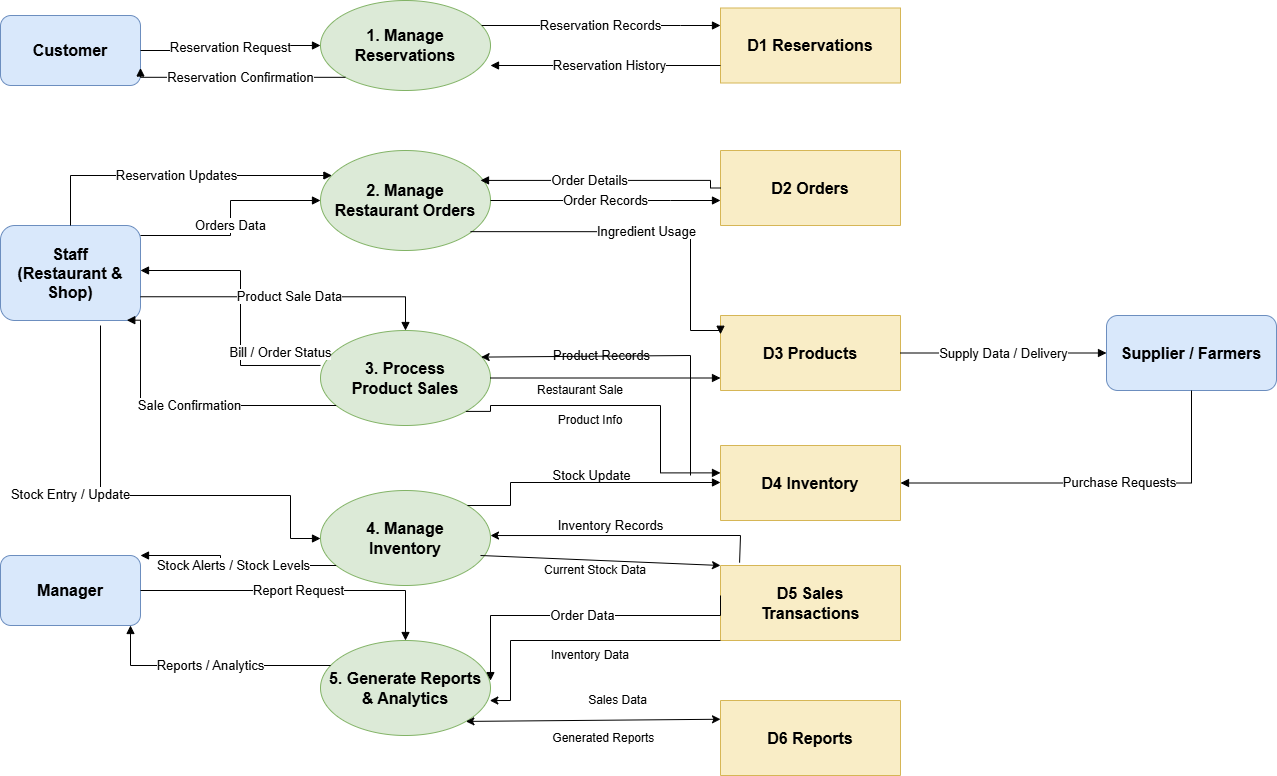

The diagram above was exported from draw.io. Its source (the exported page's mxGraphModel, read from the mxfile embedded in the PNG):
<mxGraphModel dx="1471" dy="803" grid="1" gridSize="10" guides="1" tooltips="1" connect="1" arrows="1" fold="1" page="1" pageScale="1" pageWidth="827" pageHeight="1169" math="0" shadow="0">
  <root>
    <mxCell id="0" />
    <mxCell id="1" parent="0" />
    <mxCell id="7-LK5Rhut3yJIZ0gn-MB-91" parent="1" style="rounded=1;whiteSpace=wrap;html=1;fillColor=#d9e8fb;strokeColor=#6c8ebf;fontSize=16;fontStyle=1;" value="Customer" vertex="1">
      <mxGeometry height="70" width="140" x="50" y="110" as="geometry" />
    </mxCell>
    <mxCell id="7-LK5Rhut3yJIZ0gn-MB-92" parent="1" style="rounded=1;whiteSpace=wrap;html=1;fillColor=#d9e8fb;strokeColor=#6c8ebf;fontSize=16;fontStyle=1;" value="Staff&#10;(Restaurant &amp; Shop)" vertex="1">
      <mxGeometry height="95" width="140" x="50" y="320" as="geometry" />
    </mxCell>
    <mxCell id="7-LK5Rhut3yJIZ0gn-MB-93" parent="1" style="rounded=1;whiteSpace=wrap;html=1;fillColor=#d9e8fb;strokeColor=#6c8ebf;fontSize=16;fontStyle=1;" value="Manager" vertex="1">
      <mxGeometry height="70" width="140" x="50" y="650" as="geometry" />
    </mxCell>
    <mxCell id="7-LK5Rhut3yJIZ0gn-MB-94" parent="1" style="rounded=1;whiteSpace=wrap;html=1;fillColor=#d9e8fb;strokeColor=#6c8ebf;fontSize=16;fontStyle=1;" value="Supplier / Farmers" vertex="1">
      <mxGeometry height="75" width="170" x="1156" y="410" as="geometry" />
    </mxCell>
    <mxCell id="7-LK5Rhut3yJIZ0gn-MB-95" parent="1" style="ellipse;whiteSpace=wrap;html=1;fillColor=#dcead7;strokeColor=#82b366;fontSize=16;fontStyle=1;" value="1. Manage&#10;Reservations" vertex="1">
      <mxGeometry height="90" width="170" x="370" y="95" as="geometry" />
    </mxCell>
    <mxCell id="7-LK5Rhut3yJIZ0gn-MB-96" parent="1" style="ellipse;whiteSpace=wrap;html=1;fillColor=#dcead7;strokeColor=#82b366;fontSize=16;fontStyle=1;" value="2. Manage&#10;Restaurant Orders" vertex="1">
      <mxGeometry height="100" width="170" x="370" y="245" as="geometry" />
    </mxCell>
    <mxCell id="7-LK5Rhut3yJIZ0gn-MB-97" parent="1" style="ellipse;whiteSpace=wrap;html=1;fillColor=#dcead7;strokeColor=#82b366;fontSize=16;fontStyle=1;" value="3. Process&#10;Product Sales" vertex="1">
      <mxGeometry height="95" width="170" x="370" y="425" as="geometry" />
    </mxCell>
    <mxCell id="7-LK5Rhut3yJIZ0gn-MB-98" parent="1" style="ellipse;whiteSpace=wrap;html=1;fillColor=#dcead7;strokeColor=#82b366;fontSize=16;fontStyle=1;" value="4. Manage&#10;Inventory" vertex="1">
      <mxGeometry height="95" width="170" x="370" y="585" as="geometry" />
    </mxCell>
    <mxCell id="7-LK5Rhut3yJIZ0gn-MB-99" parent="1" style="ellipse;whiteSpace=wrap;html=1;fillColor=#dcead7;strokeColor=#82b366;fontSize=16;fontStyle=1;" value="5. Generate Reports&#10;&amp; Analytics" vertex="1">
      <mxGeometry height="95" width="170" x="370" y="735" as="geometry" />
    </mxCell>
    <mxCell id="7-LK5Rhut3yJIZ0gn-MB-100" parent="1" style="shape=partialRectangle;whiteSpace=wrap;html=1;fillColor=#f9edc6;strokeColor=#d6b656;fontSize=16;fontStyle=1;" value="D1 Reservations" vertex="1">
      <mxGeometry height="75" width="180" x="770" y="102.5" as="geometry" />
    </mxCell>
    <mxCell id="7-LK5Rhut3yJIZ0gn-MB-101" parent="1" style="shape=partialRectangle;whiteSpace=wrap;html=1;fillColor=#f9edc6;strokeColor=#d6b656;fontSize=16;fontStyle=1;" value="D2 Orders" vertex="1">
      <mxGeometry height="75" width="180" x="770" y="245" as="geometry" />
    </mxCell>
    <mxCell id="7-LK5Rhut3yJIZ0gn-MB-102" parent="1" style="shape=partialRectangle;whiteSpace=wrap;html=1;fillColor=#f9edc6;strokeColor=#d6b656;fontSize=16;fontStyle=1;" value="D3 Products" vertex="1">
      <mxGeometry height="75" width="180" x="770" y="410" as="geometry" />
    </mxCell>
    <mxCell id="7-LK5Rhut3yJIZ0gn-MB-103" parent="1" style="shape=partialRectangle;whiteSpace=wrap;html=1;fillColor=#f9edc6;strokeColor=#d6b656;fontSize=16;fontStyle=1;" value="D4 Inventory" vertex="1">
      <mxGeometry height="75" width="180" x="770" y="540" as="geometry" />
    </mxCell>
    <mxCell id="7-LK5Rhut3yJIZ0gn-MB-104" parent="1" style="shape=partialRectangle;whiteSpace=wrap;html=1;fillColor=#f9edc6;strokeColor=#d6b656;fontSize=16;fontStyle=1;" value="D5 Sales&#10;Transactions" vertex="1">
      <mxGeometry height="75" width="180" x="770" y="660" as="geometry" />
    </mxCell>
    <mxCell id="7-LK5Rhut3yJIZ0gn-MB-106" edge="1" parent="1" source="7-LK5Rhut3yJIZ0gn-MB-91" style="edgeStyle=orthogonalEdgeStyle;rounded=0;orthogonalLoop=1;jettySize=auto;html=1;endArrow=block;fontSize=13;" target="7-LK5Rhut3yJIZ0gn-MB-95" value="Reservation Request">
      <mxGeometry relative="1" as="geometry" />
    </mxCell>
    <mxCell id="7-LK5Rhut3yJIZ0gn-MB-107" edge="1" parent="1" source="7-LK5Rhut3yJIZ0gn-MB-95" style="edgeStyle=orthogonalEdgeStyle;rounded=0;orthogonalLoop=1;jettySize=auto;html=1;endArrow=block;fontSize=13;exitX=0;exitY=1;exitDx=0;exitDy=0;entryX=1;entryY=0.75;entryDx=0;entryDy=0;" target="7-LK5Rhut3yJIZ0gn-MB-91" value="Reservation Confirmation">
      <mxGeometry relative="1" x="-0.0206" as="geometry">
        <mxPoint as="offset" />
        <Array as="points">
          <mxPoint x="190" y="172" />
        </Array>
        <mxPoint x="360.0001241873945" y="175.07692307692298" as="sourcePoint" />
        <mxPoint x="210" y="172" as="targetPoint" />
      </mxGeometry>
    </mxCell>
    <mxCell id="7-LK5Rhut3yJIZ0gn-MB-108" edge="1" parent="1" source="7-LK5Rhut3yJIZ0gn-MB-92" style="edgeStyle=orthogonalEdgeStyle;rounded=0;orthogonalLoop=1;jettySize=auto;html=1;endArrow=block;fontSize=13;" target="7-LK5Rhut3yJIZ0gn-MB-96" value="Reservation Updates">
      <mxGeometry relative="1" as="geometry">
        <Array as="points">
          <mxPoint x="120" y="270" />
        </Array>
        <mxPoint x="350" y="270" as="targetPoint" />
      </mxGeometry>
    </mxCell>
    <mxCell id="7-LK5Rhut3yJIZ0gn-MB-109" edge="1" parent="1" source="7-LK5Rhut3yJIZ0gn-MB-92" style="edgeStyle=orthogonalEdgeStyle;rounded=0;orthogonalLoop=1;jettySize=auto;html=1;endArrow=block;fontSize=13;" target="7-LK5Rhut3yJIZ0gn-MB-96" value="Orders Data">
      <mxGeometry relative="1" x="-0.0682" as="geometry">
        <mxPoint as="offset" />
        <Array as="points">
          <mxPoint x="280" y="330" />
          <mxPoint x="280" y="295" />
        </Array>
      </mxGeometry>
    </mxCell>
    <mxCell id="7-LK5Rhut3yJIZ0gn-MB-110" edge="1" parent="1" source="7-LK5Rhut3yJIZ0gn-MB-97" style="edgeStyle=orthogonalEdgeStyle;rounded=0;orthogonalLoop=1;jettySize=auto;html=1;endArrow=block;fontSize=13;exitX=0;exitY=0.368;exitDx=0;exitDy=0;exitPerimeter=0;" target="7-LK5Rhut3yJIZ0gn-MB-92" value="Bill / Order Status">
      <mxGeometry relative="1" x="-0.3206" y="-40" as="geometry">
        <mxPoint as="offset" />
        <Array as="points">
          <mxPoint x="290" y="460" />
          <mxPoint x="290" y="365" />
        </Array>
      </mxGeometry>
    </mxCell>
    <mxCell id="7-LK5Rhut3yJIZ0gn-MB-111" edge="1" parent="1" source="7-LK5Rhut3yJIZ0gn-MB-92" style="edgeStyle=orthogonalEdgeStyle;rounded=0;orthogonalLoop=1;jettySize=auto;html=1;endArrow=block;fontSize=13;exitX=1;exitY=0.75;exitDx=0;exitDy=0;" target="7-LK5Rhut3yJIZ0gn-MB-97" value="Product Sale Data">
      <mxGeometry relative="1" as="geometry" />
    </mxCell>
    <mxCell id="7-LK5Rhut3yJIZ0gn-MB-112" edge="1" parent="1" source="7-LK5Rhut3yJIZ0gn-MB-97" style="edgeStyle=orthogonalEdgeStyle;rounded=0;orthogonalLoop=1;jettySize=auto;html=1;endArrow=block;fontSize=13;entryX=0.902;entryY=0.997;entryDx=0;entryDy=0;entryPerimeter=0;" target="7-LK5Rhut3yJIZ0gn-MB-92" value="Sale Confirmation">
      <mxGeometry relative="1" as="geometry">
        <Array as="points">
          <mxPoint x="190" y="500" />
          <mxPoint x="190" y="415" />
        </Array>
        <mxPoint x="180" y="520" as="targetPoint" />
      </mxGeometry>
    </mxCell>
    <mxCell id="7-LK5Rhut3yJIZ0gn-MB-113" edge="1" parent="1" style="edgeStyle=orthogonalEdgeStyle;rounded=0;orthogonalLoop=1;jettySize=auto;html=1;endArrow=block;fontSize=13;" target="7-LK5Rhut3yJIZ0gn-MB-98" value="Stock Entry / Update">
      <mxGeometry relative="1" x="-0.2173" y="-30" as="geometry">
        <mxPoint as="offset" />
        <Array as="points">
          <mxPoint x="150" y="590" />
          <mxPoint x="340" y="590" />
          <mxPoint x="340" y="633" />
        </Array>
        <mxPoint x="150" y="420" as="sourcePoint" />
        <mxPoint x="340" y="590" as="targetPoint" />
      </mxGeometry>
    </mxCell>
    <mxCell id="7-LK5Rhut3yJIZ0gn-MB-114" edge="1" parent="1" source="7-LK5Rhut3yJIZ0gn-MB-98" style="edgeStyle=orthogonalEdgeStyle;rounded=0;orthogonalLoop=1;jettySize=auto;html=1;endArrow=block;fontSize=13;entryX=1;entryY=0;entryDx=0;entryDy=0;" target="7-LK5Rhut3yJIZ0gn-MB-93" value="Stock Alerts / Stock Levels">
      <mxGeometry relative="1" as="geometry">
        <Array as="points">
          <mxPoint x="270" y="660" />
          <mxPoint x="270" y="650" />
        </Array>
      </mxGeometry>
    </mxCell>
    <mxCell id="7-LK5Rhut3yJIZ0gn-MB-115" edge="1" parent="1" source="7-LK5Rhut3yJIZ0gn-MB-93" style="edgeStyle=orthogonalEdgeStyle;rounded=0;orthogonalLoop=1;jettySize=auto;html=1;endArrow=block;fontSize=13;" target="7-LK5Rhut3yJIZ0gn-MB-99" value="Report Request">
      <mxGeometry relative="1" as="geometry" />
    </mxCell>
    <mxCell id="7-LK5Rhut3yJIZ0gn-MB-116" edge="1" parent="1" source="7-LK5Rhut3yJIZ0gn-MB-99" style="edgeStyle=orthogonalEdgeStyle;rounded=0;orthogonalLoop=1;jettySize=auto;html=1;endArrow=block;fontSize=13;" target="7-LK5Rhut3yJIZ0gn-MB-93" value="Reports / Analytics">
      <mxGeometry relative="1" as="geometry">
        <Array as="points">
          <mxPoint x="180" y="760" />
        </Array>
      </mxGeometry>
    </mxCell>
    <mxCell id="7-LK5Rhut3yJIZ0gn-MB-117" edge="1" parent="1" source="7-LK5Rhut3yJIZ0gn-MB-95" style="edgeStyle=orthogonalEdgeStyle;rounded=0;orthogonalLoop=1;jettySize=auto;html=1;endArrow=block;fontSize=13;" target="7-LK5Rhut3yJIZ0gn-MB-100" value="Reservation Records">
      <mxGeometry relative="1" as="geometry">
        <Array as="points">
          <mxPoint x="730" y="120" />
          <mxPoint x="730" y="120" />
        </Array>
      </mxGeometry>
    </mxCell>
    <mxCell id="7-LK5Rhut3yJIZ0gn-MB-118" edge="1" parent="1" style="edgeStyle=orthogonalEdgeStyle;rounded=0;orthogonalLoop=1;jettySize=auto;html=1;endArrow=block;fontSize=13;" value="Reservation History">
      <mxGeometry relative="1" x="-0.0435" as="geometry">
        <mxPoint x="-1" as="offset" />
        <mxPoint x="770" y="160" as="sourcePoint" />
        <mxPoint x="540" y="160" as="targetPoint" />
      </mxGeometry>
    </mxCell>
    <mxCell id="7-LK5Rhut3yJIZ0gn-MB-119" edge="1" parent="1" source="7-LK5Rhut3yJIZ0gn-MB-96" style="edgeStyle=orthogonalEdgeStyle;rounded=0;orthogonalLoop=1;jettySize=auto;html=1;endArrow=block;fontSize=13;" target="7-LK5Rhut3yJIZ0gn-MB-101" value="Order Records">
      <mxGeometry relative="1" as="geometry">
        <Array as="points">
          <mxPoint x="720" y="295" />
          <mxPoint x="720" y="295" />
        </Array>
      </mxGeometry>
    </mxCell>
    <mxCell id="7-LK5Rhut3yJIZ0gn-MB-120" edge="1" parent="1" source="7-LK5Rhut3yJIZ0gn-MB-101" style="edgeStyle=orthogonalEdgeStyle;rounded=0;orthogonalLoop=1;jettySize=auto;html=1;endArrow=block;fontSize=13;exitX=0;exitY=0.5;exitDx=0;exitDy=0;" value="Order Details">
      <mxGeometry relative="1" x="0.1118" as="geometry">
        <mxPoint x="-1" as="offset" />
        <Array as="points">
          <mxPoint x="760" y="283" />
          <mxPoint x="760" y="275" />
        </Array>
        <mxPoint x="760" y="249.99692307692288" as="sourcePoint" />
        <mxPoint x="530" y="274.92" as="targetPoint" />
      </mxGeometry>
    </mxCell>
    <mxCell id="7-LK5Rhut3yJIZ0gn-MB-121" edge="1" parent="1" style="edgeStyle=orthogonalEdgeStyle;rounded=0;orthogonalLoop=1;jettySize=auto;html=1;endArrow=block;fontSize=13;entryX=0;entryY=0.25;entryDx=0;entryDy=0;curved=0;" target="7-LK5Rhut3yJIZ0gn-MB-102" value="Ingredient Usage">
      <mxGeometry relative="1" as="geometry">
        <Array as="points">
          <mxPoint x="740" y="326" />
          <mxPoint x="740" y="425" />
          <mxPoint x="770" y="425" />
        </Array>
        <mxPoint x="520" y="326.15" as="sourcePoint" />
        <mxPoint x="760" y="424.9" as="targetPoint" />
      </mxGeometry>
    </mxCell>
    <mxCell id="7-LK5Rhut3yJIZ0gn-MB-123" edge="1" parent="1" source="7-LK5Rhut3yJIZ0gn-MB-97" style="edgeStyle=orthogonalEdgeStyle;rounded=0;orthogonalLoop=1;jettySize=auto;html=1;endArrow=block;fontSize=13;" target="7-LK5Rhut3yJIZ0gn-MB-102" value="Product Records">
      <mxGeometry relative="1" x="-0.0435" y="23" as="geometry">
        <mxPoint x="1" as="offset" />
        <Array as="points">
          <mxPoint x="740" y="473" />
          <mxPoint x="740" y="473" />
        </Array>
      </mxGeometry>
    </mxCell>
    <mxCell id="7-LK5Rhut3yJIZ0gn-MB-125" edge="1" parent="1" source="7-LK5Rhut3yJIZ0gn-MB-97" style="edgeStyle=orthogonalEdgeStyle;rounded=0;orthogonalLoop=1;jettySize=auto;html=1;endArrow=block;fontSize=13;exitX=1;exitY=1;exitDx=0;exitDy=0;" value="Stock Update">
      <mxGeometry relative="1" x="-0.2063" y="-70" as="geometry">
        <mxPoint x="1" as="offset" />
        <Array as="points">
          <mxPoint x="540" y="506" />
          <mxPoint x="540" y="500" />
          <mxPoint x="710" y="500" />
          <mxPoint x="710" y="567" />
        </Array>
        <mxPoint x="540" y="504.92" as="sourcePoint" />
        <mxPoint x="769.996923076923" y="567.38" as="targetPoint" />
      </mxGeometry>
    </mxCell>
    <mxCell id="7-LK5Rhut3yJIZ0gn-MB-126" edge="1" parent="1" source="7-LK5Rhut3yJIZ0gn-MB-98" style="edgeStyle=orthogonalEdgeStyle;rounded=0;orthogonalLoop=1;jettySize=auto;html=1;endArrow=block;fontSize=13;" target="7-LK5Rhut3yJIZ0gn-MB-103" value="Inventory Records">
      <mxGeometry relative="1" x="0.2028" y="-43" as="geometry">
        <mxPoint as="offset" />
        <Array as="points">
          <mxPoint x="560" y="600" />
          <mxPoint x="560" y="577" />
        </Array>
      </mxGeometry>
    </mxCell>
    <mxCell id="7-LK5Rhut3yJIZ0gn-MB-128" edge="1" parent="1" source="7-LK5Rhut3yJIZ0gn-MB-102" style="edgeStyle=orthogonalEdgeStyle;rounded=0;orthogonalLoop=1;jettySize=auto;html=1;endArrow=block;fontSize=13;exitX=1;exitY=0.5;exitDx=0;exitDy=0;entryX=0;entryY=0.5;entryDx=0;entryDy=0;" target="7-LK5Rhut3yJIZ0gn-MB-94" value="Supply Data / Delivery">
      <mxGeometry relative="1" as="geometry">
        <mxPoint x="1130" y="370" as="sourcePoint" />
        <mxPoint x="1150" y="450" as="targetPoint" />
      </mxGeometry>
    </mxCell>
    <mxCell id="7-LK5Rhut3yJIZ0gn-MB-129" edge="1" parent="1" source="7-LK5Rhut3yJIZ0gn-MB-94" style="edgeStyle=orthogonalEdgeStyle;rounded=0;orthogonalLoop=1;jettySize=auto;html=1;endArrow=block;fontSize=13;entryX=1;entryY=0.5;entryDx=0;entryDy=0;exitX=0.5;exitY=1;exitDx=0;exitDy=0;" target="7-LK5Rhut3yJIZ0gn-MB-103" value="Purchase Requests">
      <mxGeometry relative="1" x="-0.1398" as="geometry">
        <mxPoint y="-1" as="offset" />
        <Array as="points">
          <mxPoint x="1241" y="577" />
        </Array>
        <mxPoint x="1241" y="530" as="sourcePoint" />
      </mxGeometry>
    </mxCell>
    <mxCell id="7-LK5Rhut3yJIZ0gn-MB-134" edge="1" parent="1" style="edgeStyle=orthogonalEdgeStyle;rounded=0;orthogonalLoop=1;jettySize=auto;html=1;endArrow=block;fontSize=13;" value="Order Data">
      <mxGeometry relative="1" as="geometry">
        <Array as="points">
          <mxPoint x="770" y="710" />
          <mxPoint x="540" y="710" />
        </Array>
        <mxPoint x="770" y="690.0015384615383" as="sourcePoint" />
        <mxPoint x="539.999972135254" y="775.0784615384616" as="targetPoint" />
      </mxGeometry>
    </mxCell>
    <mxCell id="7-LK5Rhut3yJIZ0gn-MB-105" parent="1" style="shape=partialRectangle;whiteSpace=wrap;html=1;fillColor=#f9edc6;strokeColor=#d6b656;fontSize=16;fontStyle=1;" value="D6 Reports" vertex="1">
      <mxGeometry height="75" width="180" x="770" y="795" as="geometry" />
    </mxCell>
    <mxCell id="7-LK5Rhut3yJIZ0gn-MB-140" parent="1" style="text;html=1;whiteSpace=wrap;strokeColor=none;fillColor=none;align=center;verticalAlign=middle;rounded=0;" value="Product Info" vertex="1">
      <mxGeometry height="30" width="100" x="590" y="500" as="geometry" />
    </mxCell>
    <mxCell id="7-LK5Rhut3yJIZ0gn-MB-141" edge="1" parent="1" style="endArrow=classic;html=1;rounded=0;curved=0;entryX=0.945;entryY=0.28;entryDx=0;entryDy=0;entryPerimeter=0;" target="7-LK5Rhut3yJIZ0gn-MB-97" value="">
      <mxGeometry height="50" relative="1" width="50" as="geometry">
        <Array as="points">
          <mxPoint x="740" y="450" />
        </Array>
        <mxPoint x="740" y="570" as="sourcePoint" />
        <mxPoint x="730" y="450" as="targetPoint" />
      </mxGeometry>
    </mxCell>
    <mxCell id="7-LK5Rhut3yJIZ0gn-MB-142" parent="1" style="text;html=1;whiteSpace=wrap;strokeColor=none;fillColor=none;align=center;verticalAlign=middle;rounded=0;" value="Restaurant Sale" vertex="1">
      <mxGeometry height="30" width="120" x="570" y="470" as="geometry" />
    </mxCell>
    <mxCell id="7-LK5Rhut3yJIZ0gn-MB-148" edge="1" parent="1" style="endArrow=classic;html=1;rounded=0;entryX=0;entryY=0;entryDx=0;entryDy=0;" target="7-LK5Rhut3yJIZ0gn-MB-104" value="">
      <mxGeometry height="50" relative="1" width="50" as="geometry">
        <mxPoint x="530" y="650" as="sourcePoint" />
        <mxPoint x="780.0000000000002" y="640" as="targetPoint" />
      </mxGeometry>
    </mxCell>
    <mxCell id="7-LK5Rhut3yJIZ0gn-MB-149" parent="1" style="text;html=1;whiteSpace=wrap;strokeColor=none;fillColor=none;align=center;verticalAlign=middle;rounded=0;" value="Current Stock Data" vertex="1">
      <mxGeometry height="30" width="150" x="570" y="650" as="geometry" />
    </mxCell>
    <mxCell id="7-LK5Rhut3yJIZ0gn-MB-150" edge="1" parent="1" source="7-LK5Rhut3yJIZ0gn-MB-104" style="endArrow=classic;html=1;rounded=0;entryX=1;entryY=0.474;entryDx=0;entryDy=0;entryPerimeter=0;exitX=0.106;exitY=-0.038;exitDx=0;exitDy=0;exitPerimeter=0;" target="7-LK5Rhut3yJIZ0gn-MB-98" value="">
      <mxGeometry height="50" relative="1" width="50" as="geometry">
        <Array as="points">
          <mxPoint x="790" y="630" />
        </Array>
        <mxPoint x="790" y="650" as="sourcePoint" />
        <mxPoint x="840" y="615" as="targetPoint" />
      </mxGeometry>
    </mxCell>
    <mxCell id="7-LK5Rhut3yJIZ0gn-MB-152" edge="1" parent="1" source="7-LK5Rhut3yJIZ0gn-MB-104" style="endArrow=classic;html=1;rounded=0;exitX=0;exitY=1;exitDx=0;exitDy=0;entryX=0.996;entryY=0.632;entryDx=0;entryDy=0;entryPerimeter=0;curved=0;" target="7-LK5Rhut3yJIZ0gn-MB-99" value="">
      <mxGeometry height="50" relative="1" width="50" as="geometry">
        <Array as="points">
          <mxPoint x="560" y="735" />
          <mxPoint x="560" y="795" />
        </Array>
        <mxPoint x="690" y="795" as="sourcePoint" />
        <mxPoint x="580" y="745" as="targetPoint" />
      </mxGeometry>
    </mxCell>
    <mxCell id="7-LK5Rhut3yJIZ0gn-MB-153" parent="1" style="text;html=1;whiteSpace=wrap;strokeColor=none;fillColor=none;align=center;verticalAlign=middle;rounded=0;" value="Inventory Data" vertex="1">
      <mxGeometry height="30" width="100" x="590" y="735" as="geometry" />
    </mxCell>
    <mxCell id="7-LK5Rhut3yJIZ0gn-MB-154" edge="1" parent="1" source="7-LK5Rhut3yJIZ0gn-MB-99" style="endArrow=classic;startArrow=classic;html=1;rounded=0;exitX=1;exitY=1;exitDx=0;exitDy=0;entryX=0;entryY=0.25;entryDx=0;entryDy=0;" target="7-LK5Rhut3yJIZ0gn-MB-105" value="">
      <mxGeometry height="50" relative="1" width="50" as="geometry">
        <mxPoint x="600" y="870" as="sourcePoint" />
        <mxPoint x="650" y="820" as="targetPoint" />
      </mxGeometry>
    </mxCell>
    <mxCell id="7-LK5Rhut3yJIZ0gn-MB-155" parent="1" style="text;html=1;whiteSpace=wrap;strokeColor=none;fillColor=none;align=center;verticalAlign=middle;rounded=0;" value="Sales Data" vertex="1">
      <mxGeometry height="30" width="105" x="615" y="780" as="geometry" />
    </mxCell>
    <mxCell id="7-LK5Rhut3yJIZ0gn-MB-156" parent="1" style="text;html=1;whiteSpace=wrap;strokeColor=none;fillColor=none;align=center;verticalAlign=middle;rounded=0;" value="Generated Reports&amp;nbsp;" vertex="1">
      <mxGeometry height="30" width="150" x="580" y="817.5" as="geometry" />
    </mxCell>
  </root>
</mxGraphModel>